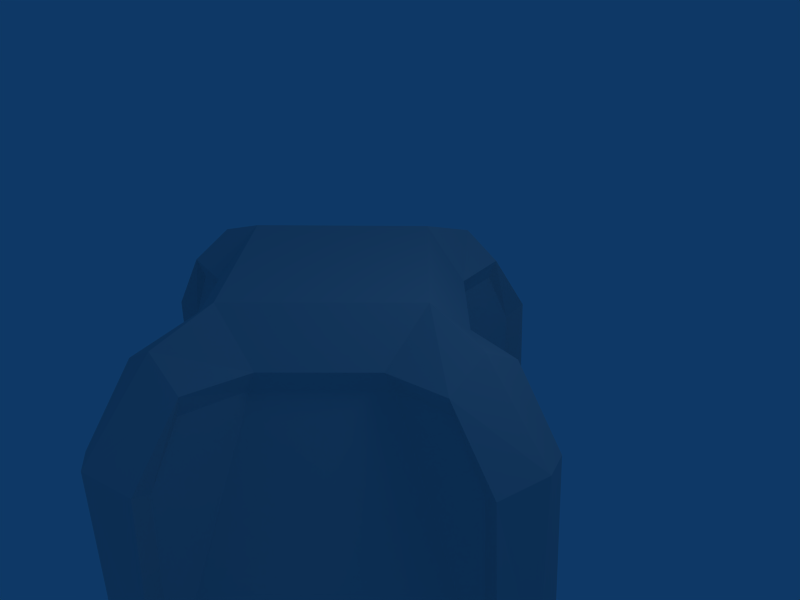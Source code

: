 # Source: ammo.blend  (saved by Blender 2.43.0; exported with 4.5.12 LTS)
import bpy
from mathutils import Matrix  # noqa: F401  (used for matrix-valued properties, if any)

bpy.ops.wm.read_factory_settings(use_empty=True)
scene = bpy.context.scene
scene.name = 'Scene'

# ---- collections
col_collection_1 = bpy.data.collections.new('Collection 1'); scene.collection.children.link(col_collection_1)

# ---- world
world_world = bpy.data.worlds.new('World'); scene.world = world_world
world_world.color = (0.05656, 0.2208, 0.4)
world_world.use_sun_shadow = False
world_world.sun_shadow_jitter_overblur = 0.0
world_world.cycles.sampling_method = 'MANUAL'
world_world.cycles.sample_map_resolution = 256

# ---- cameras
cam_camera = bpy.data.cameras.new('Camera')
cam_camera.passepartout_alpha = 0.2
cam_camera.clip_end = 100.0
cam_camera.lens = 35.0
cam_camera.ortho_scale = 7.314
cam_camera.show_passepartout = False
cam_camera.show_safe_areas = True
cam_camera.dof.focus_distance = 0.0
cam_camera.dof.aperture_fstop = 128.0

# ---- lights
light_spot = bpy.data.lights.new('Spot', 'POINT')
light_spot.transmission_factor = 0.0
light_spot.cutoff_distance = 30.0
light_spot.energy = 100.0
light_spot.shadow_buffer_clip_start = 1.001
light_spot.shadow_soft_size = 1.0
light_spot.shadow_maximum_resolution = 0.006
light_spot.use_absolute_resolution = True
light_spot.cycles.use_multiple_importance_sampling = False

# ---- meshes
me_plane = bpy.data.meshes.new('Plane')
me_plane.from_pydata([(-4.001, -0.617, 0.0), (-4.001, 0.7154, 0.0), (-3.001, -0.7839, 0.0), (-3.001, 0.8823, 0.0), (-4.001, 0.04919, 0.3758), (-3.001, 0.04919, 0.7242), (-4.001, -0.4817, -0.3587), (-3.001, -0.6147, -0.3587), (-4.001, 0.5801, -0.3587), (-3.001, 0.7131, -0.3587), (-4.825, -0.617, -1.122), (-5.133, 0.04919, -0.9059), (-4.825, 0.7154, -1.122), (-4.532, -0.4817, -1.329), (-4.532, 0.5801, -1.329), (-5.022, -0.617, -4.484), (-5.207, 0.04919, -4.449), (-5.022, 0.7154, -4.484), (-4.682, -0.4817, -4.6), (-4.682, 0.5801, -4.6), (-5.205, -0.6, -4.778), (-5.405, 0.0, -4.778), (-5.205, 0.6, -4.778), (-4.7, -0.5, -4.778), (-4.7, 0.6, -4.778), (2.726, 0.6, -4.778), (2.726, -0.5, -4.778), (3.283, 0.6, -4.778), (3.483, 0.0, -4.778), (3.283, -0.6, -4.778), (2.709, 0.5801, -4.6), (2.709, -0.4817, -4.6), (3.048, 0.7154, -4.484), (3.233, 0.04919, -4.449), (3.048, -0.617, -4.484), (2.558, 0.5801, -1.329), (2.558, -0.4817, -1.329), (2.852, 0.7154, -1.122), (3.159, 0.04919, -0.9059), (2.852, -0.617, -1.122), (1.027, 0.7131, -0.3587), (2.027, 0.5801, -0.3587), (1.027, -0.6147, -0.3587), (2.027, -0.4817, -0.3587), (1.027, 0.04919, 0.7242), (2.027, 0.04919, 0.3758), (1.027, 0.8823, 0.0), (1.027, -0.7839, 0.0), (2.027, 0.7154, 0.0), (2.027, -0.617, 0.0), (-0.4285, 3.718, -4.778), (-1.528, 3.718, -4.778), (-0.4285, 4.257, -4.778), (-1.028, 4.457, -4.778), (-1.628, 4.257, -4.778), (-0.4484, 3.701, -4.6), (-1.51, 3.701, -4.6), (-0.313, 4.04, -4.484), (-0.9793, 4.225, -4.449), (-1.645, 4.04, -4.484), (-0.4484, 3.55, -1.329), (-1.51, 3.55, -1.329), (-0.313, 3.843, -1.122), (-0.9793, 4.151, -0.9059), (-1.645, 3.843, -1.122), (-0.3154, 2.019, -0.3587), (-0.4484, 3.019, -0.3587), (-1.643, 2.019, -0.3587), (-1.51, 3.019, -0.3587), (-0.9793, 2.019, 0.7242), (-0.9793, 3.019, 0.3758), (-0.1462, 2.019, 0.0), (-1.812, 2.019, 0.0), (-0.313, 3.019, 0.0), (-1.645, 3.019, 0.0), (-1.663, -2.997, 0.0), (-0.3301, -2.997, 0.0), (-1.829, -1.997, 0.0), (-0.1632, -1.997, 0.0), (-0.9963, -2.997, 0.3758), (-0.9963, -1.997, 0.7242), (-1.527, -2.997, -0.3587), (-1.66, -1.997, -0.3587), (-0.4655, -2.997, -0.3587), (-0.3325, -1.997, -0.3587), (-1.663, -3.822, -1.122), (-0.9963, -4.129, -0.9059), (-0.3301, -3.822, -1.122), (-1.527, -3.529, -1.329), (-0.4655, -3.529, -1.329), (-1.663, -4.019, -4.484), (-0.9963, -4.203, -4.449), (-0.3301, -4.019, -4.484), (-1.527, -3.679, -4.6), (-0.4655, -3.679, -4.6), (-1.646, -4.184, -4.778), (-1.046, -4.384, -4.778), (-0.4455, -4.184, -4.778), (-1.546, -3.697, -4.778), (-0.4455, -3.697, -4.778), (-5.205, -0.6, -5.533), (-5.405, 0.0, -5.533), (-5.205, 0.6, -5.533), (-4.7, -0.5, -5.533), (-4.7, 0.6, -5.533), (2.726, 0.6, -5.533), (3.283, 0.6, -5.533), (2.726, -0.5, -5.533), (3.283, -0.6, -5.533), (3.483, 0.0, -5.533), (-0.4285, 3.718, -5.533), (-0.4285, 4.257, -5.533), (-1.528, 3.718, -5.533), (-1.628, 4.257, -5.533), (-1.028, 4.457, -5.533), (-1.646, -4.184, -5.533), (-1.046, -4.384, -5.533), (-0.4455, -4.184, -5.533), (-1.546, -3.697, -5.533), (-0.4455, -3.697, -5.533), (-5.021, -0.5728, -5.832), (-5.213, 0.001006, -5.832), (-5.021, 0.5749, -5.832), (-4.539, -0.4772, -5.832), (-4.539, 0.5749, -5.832), (3.096, 0.5749, -5.832), (2.564, 0.5749, -5.832), (3.096, -0.5728, -5.832), (2.564, -0.4772, -5.832), (3.287, 0.001006, -5.832), (-0.4531, 4.073, -5.832), (-0.4531, 3.557, -5.832), (-1.601, 4.073, -5.832), (-1.505, 3.557, -5.832), (-1.027, 4.264, -5.832), (-1.043, -4.192, -5.832), (-1.617, -4.001, -5.832), (-0.4694, -4.001, -5.832), (-1.522, -3.535, -5.832), (-0.4694, -3.535, -5.832)], [], [(0, 2, 5, 4), (4, 5, 3, 1), (2, 0, 6, 7), (1, 3, 9, 8), (10, 11, 16, 15), (11, 12, 17, 16), (13, 10, 15, 18), (12, 14, 19, 17), (15, 16, 21, 20), (16, 17, 22, 21), (18, 15, 20, 23), (17, 19, 24, 22), (32, 27, 25, 30), (31, 26, 29, 34), (33, 28, 27, 32), (34, 29, 28, 33), (37, 32, 30, 35), (36, 31, 34, 39), (38, 33, 32, 37), (39, 34, 33, 38), (48, 41, 40, 46), (47, 42, 43, 49), (45, 48, 46, 44), (49, 45, 44, 47), (57, 55, 50, 52), (56, 59, 54, 51), (58, 57, 52, 53), (59, 58, 53, 54), (62, 60, 55, 57), (61, 64, 59, 56), (63, 62, 57, 58), (64, 63, 58, 59), (73, 71, 65, 66), (72, 74, 68, 67), (70, 69, 71, 73), (74, 72, 69, 70), (75, 79, 80, 77), (79, 76, 78, 80), (77, 82, 81, 75), (76, 83, 84, 78), (85, 90, 91, 86), (86, 91, 92, 87), (88, 93, 90, 85), (87, 92, 94, 89), (90, 95, 96, 91), (91, 96, 97, 92), (93, 98, 95, 90), (92, 97, 99, 94), (2, 77, 80, 5), (44, 80, 78, 47), (44, 46, 71, 69), (3, 5, 69, 72), (5, 80, 44, 69), (3, 72, 67, 9), (2, 7, 82, 77), (42, 47, 78, 84), (40, 65, 71, 46), (7, 18, 93, 82), (31, 42, 84, 94), (30, 55, 65, 40), (9, 67, 56, 19), (61, 68, 74, 64), (61, 67, 68), (56, 67, 61), (63, 64, 74, 70), (62, 63, 70, 73), (60, 62, 73, 66), (60, 66, 65), (55, 60, 65), (1, 8, 14, 12), (0, 4, 11, 10), (8, 9, 14), (9, 19, 14), (75, 81, 88, 85), (75, 85, 86, 79), (76, 79, 86, 87), (81, 82, 88), (82, 93, 88), (0, 10, 13, 6), (6, 13, 7), (7, 13, 18), (76, 87, 89, 83), (83, 89, 84), (84, 89, 94), (36, 39, 49, 43), (38, 45, 49, 39), (37, 48, 45, 38), (35, 41, 48, 37), (36, 43, 42), (31, 36, 42), (35, 40, 41), (30, 40, 35), (25, 50, 55, 30), (19, 56, 51, 24), (18, 23, 98, 93), (26, 31, 94, 99), (20, 21, 101, 100), (21, 22, 102, 101), (23, 20, 100, 103), (22, 24, 104, 102), (27, 106, 105, 25), (26, 107, 108, 29), (28, 109, 106, 27), (29, 108, 109, 28), (52, 50, 110, 111), (51, 54, 113, 112), (53, 52, 111, 114), (54, 53, 114, 113), (95, 115, 116, 96), (96, 116, 117, 97), (98, 118, 115, 95), (97, 117, 119, 99), (25, 105, 110, 50), (24, 51, 112, 104), (98, 23, 103, 118), (99, 119, 107, 26), (100, 101, 121, 120), (101, 102, 122, 121), (103, 100, 120, 123), (102, 104, 124, 122), (106, 125, 126, 105), (107, 128, 127, 108), (109, 129, 125, 106), (108, 127, 129, 109), (111, 110, 131, 130), (112, 113, 132, 133), (114, 111, 130, 134), (113, 114, 134, 132), (115, 136, 135, 116), (116, 135, 137, 117), (118, 138, 136, 115), (117, 137, 139, 119), (105, 126, 131, 110), (104, 112, 133, 124), (118, 103, 123, 138), (119, 139, 128, 107), (135, 136, 138), (135, 139, 137), (135, 138, 139), (127, 128, 129), (125, 129, 126), (126, 129, 128), (120, 121, 123), (121, 122, 124), (121, 124, 123), (132, 134, 133), (130, 131, 134), (131, 133, 134), (128, 139, 138), (126, 128, 138), (124, 133, 131), (123, 124, 131), (126, 138, 123, 131), (1, 12, 11, 4)])
_uv = me_plane.uv_layers.new(name='UVTex')
_uv.uv.foreach_set('vector', [0.4707, 0.6573, 0.5353, 0.6174, 0.5555, 0.7026, 0.486, 0.7017, 0.486, 0.7017, 0.5555, 0.7026, 0.5328, 0.7858, 0.4707, 0.7448, 0.5353, 0.6174, 0.4707, 0.6573, 0.4549, 0.636, 0.5129, 0.5972, 0.4707, 0.7448, 0.5328, 0.7858, 0.51, 0.8035, 0.4551, 0.7649, 0.8085, 0.07929, 0.8193, 0.1436, 0.4905, 0.1441, 0.4907, 0.071, 0.8193, 0.1436, 0.8085, 0.2079, 0.4919, 0.2169, 0.4905, 0.1441, 0.796, 0.04141, 0.8085, 0.07929, 0.4907, 0.071, 0.4846, 0.0312, 0.8085, 0.2079, 0.7961, 0.2462, 0.4848, 0.2561, 0.4919, 0.2169, 0.4907, 0.071, 0.4905, 0.1441, 0.4488, 0.1444, 0.4543, 0.08327, 0.4905, 0.1441, 0.4919, 0.2169, 0.4553, 0.2055, 0.4488, 0.1444, 0.4846, 0.0312, 0.4907, 0.071, 0.4543, 0.08327, 0.4668, 0.03063, 0.4919, 0.2169, 0.4848, 0.2561, 0.4667, 0.2565, 0.4553, 0.2055, 0.4907, 0.071, 0.4543, 0.08327, 0.4668, 0.03063, 0.4846, 0.0312, 0.4848, 0.2561, 0.4667, 0.2565, 0.4553, 0.2055, 0.4919, 0.2169, 0.4905, 0.1441, 0.4488, 0.1444, 0.4543, 0.08327, 0.4907, 0.071, 0.4919, 0.2169, 0.4553, 0.2055, 0.4488, 0.1444, 0.4905, 0.1441, 0.8085, 0.07929, 0.4907, 0.071, 0.4846, 0.0312, 0.796, 0.04141, 0.7961, 0.2462, 0.4848, 0.2561, 0.4919, 0.2169, 0.8085, 0.2079, 0.8193, 0.1436, 0.4905, 0.1441, 0.4907, 0.071, 0.8085, 0.07929, 0.8085, 0.2079, 0.4919, 0.2169, 0.4905, 0.1441, 0.8193, 0.1436, 0.965, 0.7453, 0.9806, 0.7654, 0.9257, 0.804, 0.9028, 0.7864, 0.9004, 0.6179, 0.9228, 0.5977, 0.9807, 0.6365, 0.965, 0.6578, 0.9497, 0.7022, 0.965, 0.7453, 0.9028, 0.7864, 0.8801, 0.7031, 0.965, 0.6578, 0.9497, 0.7022, 0.8801, 0.7031, 0.9004, 0.6179, 0.4919, 0.2169, 0.4848, 0.2561, 0.4667, 0.2565, 0.4553, 0.2055, 0.4846, 0.0312, 0.4907, 0.071, 0.4543, 0.08327, 0.4668, 0.03063, 0.4905, 0.1441, 0.4919, 0.2169, 0.4553, 0.2055, 0.4488, 0.1444, 0.4907, 0.071, 0.4905, 0.1441, 0.4488, 0.1444, 0.4543, 0.08327, 0.8085, 0.2079, 0.7961, 0.2462, 0.4848, 0.2561, 0.4919, 0.2169, 0.796, 0.04141, 0.8085, 0.07929, 0.4907, 0.071, 0.4846, 0.0312, 0.8193, 0.1436, 0.8085, 0.2079, 0.4919, 0.2169, 0.4905, 0.1441, 0.8085, 0.07929, 0.8193, 0.1436, 0.4905, 0.1441, 0.4907, 0.071, 0.7649, 0.9561, 0.8065, 0.8884, 0.8276, 0.9117, 0.7873, 0.9725, 0.6299, 0.8884, 0.6715, 0.9561, 0.6492, 0.9725, 0.6088, 0.9117, 0.7182, 0.9403, 0.7182, 0.8662, 0.8065, 0.8884, 0.7649, 0.9561, 0.6715, 0.9561, 0.6299, 0.8884, 0.7182, 0.8662, 0.7182, 0.9403, 0.6765, 0.4617, 0.7173, 0.4765, 0.7173, 0.5418, 0.6371, 0.5208, 0.7173, 0.4765, 0.7582, 0.4618, 0.7976, 0.5209, 0.7173, 0.5418, 0.6371, 0.5208, 0.6202, 0.4989, 0.6573, 0.4467, 0.6765, 0.4617, 0.7582, 0.4618, 0.7773, 0.4467, 0.8145, 0.4989, 0.7976, 0.5209, 0.8085, 0.2079, 0.4919, 0.2169, 0.4905, 0.1441, 0.8193, 0.1436, 0.8193, 0.1436, 0.4905, 0.1441, 0.4907, 0.071, 0.8085, 0.07929, 0.7961, 0.2462, 0.4848, 0.2561, 0.4919, 0.2169, 0.8085, 0.2079, 0.8085, 0.07929, 0.4907, 0.071, 0.4846, 0.0312, 0.796, 0.04141, 0.4919, 0.2169, 0.4553, 0.2055, 0.4488, 0.1444, 0.4905, 0.1441, 0.4905, 0.1441, 0.4488, 0.1444, 0.4543, 0.08327, 0.4907, 0.071, 0.4848, 0.2561, 0.4667, 0.2565, 0.4553, 0.2055, 0.4919, 0.2169, 0.4907, 0.071, 0.4543, 0.08327, 0.4668, 0.03063, 0.4846, 0.0312, 0.5353, 0.6174, 0.6371, 0.5208, 0.7173, 0.5418, 0.5555, 0.7026, 0.8801, 0.7031, 0.7173, 0.5418, 0.7976, 0.5209, 0.9004, 0.6179, 0.8801, 0.7031, 0.9028, 0.7864, 0.8065, 0.8884, 0.7182, 0.8662, 0.5328, 0.7858, 0.5555, 0.7026, 0.7182, 0.8662, 0.6299, 0.8884, 0.5555, 0.7026, 0.7173, 0.5418, 0.8801, 0.7031, 0.7182, 0.8662, 0.5328, 0.7858, 0.6299, 0.8884, 0.6088, 0.9117, 0.51, 0.8035, 0.5353, 0.6174, 0.5129, 0.5972, 0.6202, 0.4989, 0.6371, 0.5208, 0.9228, 0.5977, 0.9004, 0.6179, 0.7976, 0.5209, 0.8145, 0.4989, 0.9257, 0.804, 0.8276, 0.9117, 0.8065, 0.8884, 0.9028, 0.7864, 0.1408, 0.9567, 0.03255, 0.5849, 0.413, 0.5858, 0.3027, 0.9567, 0.413, 0.5858, 0.3027, 0.9567, 0.1408, 0.9567, 0.03255, 0.5849, 0.03255, 0.5849, 0.413, 0.5858, 0.3027, 0.9567, 0.1408, 0.9567, 0.3027, 0.9567, 0.1408, 0.9567, 0.03255, 0.5849, 0.413, 0.5858, 0.796, 0.04141, 0.9157, 0.03893, 0.9501, 0.06241, 0.8085, 0.07929, 0.01904, 0.8622, 0.1408, 0.9567, 0.05579, 0.9485, 0.03255, 0.5849, 0.1408, 0.9567, 0.01904, 0.8622, 0.8193, 0.1436, 0.8085, 0.07929, 0.9501, 0.06241, 0.9858, 0.1433, 0.8085, 0.2079, 0.8193, 0.1436, 0.9858, 0.1433, 0.9506, 0.2244, 0.7961, 0.2462, 0.8085, 0.2079, 0.9506, 0.2244, 0.9163, 0.2481, 0.4253, 0.8632, 0.388, 0.9493, 0.3027, 0.9567, 0.413, 0.5858, 0.4253, 0.8632, 0.3027, 0.9567, 0.9506, 0.2244, 0.9163, 0.2481, 0.7961, 0.2462, 0.8085, 0.2079, 0.9501, 0.06241, 0.9858, 0.1433, 0.8193, 0.1436, 0.8085, 0.07929, 0.388, 0.9493, 0.3027, 0.9567, 0.4253, 0.8632, 0.3027, 0.9567, 0.413, 0.5858, 0.4253, 0.8632, 0.9506, 0.2244, 0.9163, 0.2481, 0.7961, 0.2462, 0.8085, 0.2079, 0.9506, 0.2244, 0.8085, 0.2079, 0.8193, 0.1436, 0.9858, 0.1433, 0.9501, 0.06241, 0.9858, 0.1433, 0.8193, 0.1436, 0.8085, 0.07929, 0.388, 0.9493, 0.3027, 0.9567, 0.4253, 0.8632, 0.3027, 0.9567, 0.413, 0.5858, 0.4253, 0.8632, 0.9501, 0.06241, 0.8085, 0.07929, 0.796, 0.04141, 0.9157, 0.03893, 0.05579, 0.9485, 0.01904, 0.8622, 0.1408, 0.9567, 0.1408, 0.9567, 0.01904, 0.8622, 0.03255, 0.5849, 0.9501, 0.06241, 0.8085, 0.07929, 0.796, 0.04141, 0.9157, 0.03893, 0.05579, 0.9485, 0.01904, 0.8622, 0.1408, 0.9567, 0.1408, 0.9567, 0.01904, 0.8622, 0.03255, 0.5849, 0.7961, 0.2462, 0.8085, 0.2079, 0.9506, 0.2244, 0.9163, 0.2481, 0.8193, 0.1436, 0.9858, 0.1433, 0.9506, 0.2244, 0.8085, 0.2079, 0.8085, 0.07929, 0.9501, 0.06241, 0.9858, 0.1433, 0.8193, 0.1436, 0.796, 0.04141, 0.9157, 0.03893, 0.9501, 0.06241, 0.8085, 0.07929, 0.4253, 0.8632, 0.388, 0.9493, 0.3027, 0.9567, 0.413, 0.5858, 0.4253, 0.8632, 0.3027, 0.9567, 0.01904, 0.8622, 0.1408, 0.9567, 0.05579, 0.9485, 0.03255, 0.5849, 0.1408, 0.9567, 0.01904, 0.8622, 0.03518, 0.5356, 0.4122, 0.5365, 0.413, 0.5858, 0.03255, 0.5849, 0.413, 0.5858, 0.03255, 0.5849, 0.03518, 0.5356, 0.4122, 0.5365, 0.03255, 0.5849, 0.03518, 0.5356, 0.4122, 0.5365, 0.413, 0.5858, 0.4122, 0.5365, 0.413, 0.5858, 0.03255, 0.5849, 0.03518, 0.5356, 0.4973, 0.4192, 0.5663, 0.4236, 0.5676, 0.3448, 0.5058, 0.3384, 0.5663, 0.4236, 0.6377, 0.4167, 0.6283, 0.3416, 0.5676, 0.3448, 0.4354, 0.4084, 0.4973, 0.4192, 0.5058, 0.3384, 0.4506, 0.3223, 0.6377, 0.4167, 0.6951, 0.4081, 0.6787, 0.3284, 0.6283, 0.3416, 0.6377, 0.4167, 0.6283, 0.3416, 0.6787, 0.3284, 0.6951, 0.4081, 0.4354, 0.4084, 0.4506, 0.3223, 0.5058, 0.3384, 0.4973, 0.4192, 0.5663, 0.4236, 0.5676, 0.3448, 0.6283, 0.3416, 0.6377, 0.4167, 0.4973, 0.4192, 0.5058, 0.3384, 0.5676, 0.3448, 0.5663, 0.4236, 0.4973, 0.4192, 0.4354, 0.4084, 0.4506, 0.3223, 0.5058, 0.3384, 0.6951, 0.4081, 0.6377, 0.4167, 0.6283, 0.3416, 0.6787, 0.3284, 0.5663, 0.4236, 0.4973, 0.4192, 0.5058, 0.3384, 0.5676, 0.3448, 0.6377, 0.4167, 0.5663, 0.4236, 0.5676, 0.3448, 0.6283, 0.3416, 0.4973, 0.4192, 0.5058, 0.3384, 0.5676, 0.3448, 0.5663, 0.4236, 0.5663, 0.4236, 0.5676, 0.3448, 0.6283, 0.3416, 0.6377, 0.4167, 0.4354, 0.4084, 0.4506, 0.3223, 0.5058, 0.3384, 0.4973, 0.4192, 0.6377, 0.4167, 0.6283, 0.3416, 0.6787, 0.3284, 0.6951, 0.4081, 0.03518, 0.5356, 0.03534, 0.4718, 0.4124, 0.4726, 0.4122, 0.5365, 0.4122, 0.5365, 0.03518, 0.5356, 0.03534, 0.4718, 0.4124, 0.4726, 0.4122, 0.5365, 0.03518, 0.5356, 0.03534, 0.4718, 0.4124, 0.4726, 0.03518, 0.5356, 0.03534, 0.4718, 0.4124, 0.4726, 0.4122, 0.5365, 0.5058, 0.3384, 0.5676, 0.3448, 0.5691, 0.306, 0.4998, 0.302, 0.5676, 0.3448, 0.6283, 0.3416, 0.6356, 0.3055, 0.5691, 0.306, 0.4506, 0.3223, 0.5058, 0.3384, 0.4998, 0.302, 0.443, 0.2839, 0.6283, 0.3416, 0.6787, 0.3284, 0.6861, 0.2907, 0.6356, 0.3055, 0.6283, 0.3416, 0.6356, 0.3055, 0.6861, 0.2907, 0.6787, 0.3284, 0.4506, 0.3223, 0.443, 0.2839, 0.4998, 0.302, 0.5058, 0.3384, 0.5676, 0.3448, 0.5691, 0.306, 0.6356, 0.3055, 0.6283, 0.3416, 0.5058, 0.3384, 0.4998, 0.302, 0.5691, 0.306, 0.5676, 0.3448, 0.5058, 0.3384, 0.4506, 0.3223, 0.443, 0.2839, 0.4998, 0.302, 0.6787, 0.3284, 0.6283, 0.3416, 0.6356, 0.3055, 0.6861, 0.2907, 0.5676, 0.3448, 0.5058, 0.3384, 0.4998, 0.302, 0.5691, 0.306, 0.6283, 0.3416, 0.5676, 0.3448, 0.5691, 0.306, 0.6356, 0.3055, 0.5058, 0.3384, 0.4998, 0.302, 0.5691, 0.306, 0.5676, 0.3448, 0.5676, 0.3448, 0.5691, 0.306, 0.6356, 0.3055, 0.6283, 0.3416, 0.4506, 0.3223, 0.443, 0.2839, 0.4998, 0.302, 0.5058, 0.3384, 0.6283, 0.3416, 0.6356, 0.3055, 0.6861, 0.2907, 0.6787, 0.3284, 0.03534, 0.4718, 0.04198, 0.4236, 0.4006, 0.4237, 0.4124, 0.4726, 0.4124, 0.4726, 0.03534, 0.4718, 0.04198, 0.4236, 0.4006, 0.4237, 0.4124, 0.4726, 0.03534, 0.4718, 0.04198, 0.4236, 0.4006, 0.4237, 0.03534, 0.4718, 0.04198, 0.4236, 0.4006, 0.4237, 0.4124, 0.4726, 0.3682, 0.3651, 0.3395, 0.3792, 0.3258, 0.3581, 0.3682, 0.3651, 0.3654, 0.3191, 0.3827, 0.3366, 0.3682, 0.3651, 0.3258, 0.3581, 0.3654, 0.3191, 0.3897, 0.07532, 0.3662, 0.09146, 0.3756, 0.04663, 0.3472, 0.03212, 0.3756, 0.04663, 0.3271, 0.05186, 0.3271, 0.05186, 0.3756, 0.04663, 0.3662, 0.09146, 0.08418, 0.3765, 0.05569, 0.362, 0.09881, 0.3549, 0.05569, 0.362, 0.0416, 0.3333, 0.05978, 0.3153, 0.05569, 0.362, 0.05978, 0.3153, 0.09881, 0.3549, 0.04059, 0.0747, 0.05509, 0.04621, 0.06332, 0.09056, 0.08379, 0.03212, 0.1029, 0.05153, 0.05509, 0.04621, 0.1029, 0.05153, 0.06332, 0.09056, 0.05509, 0.04621, 0.3662, 0.09146, 0.3654, 0.3191, 0.3258, 0.3581, 0.3271, 0.05186, 0.3662, 0.09146, 0.3258, 0.3581, 0.05978, 0.3153, 0.06332, 0.09056, 0.1029, 0.05153, 0.09881, 0.3549, 0.05978, 0.3153, 0.1029, 0.05153, 0.3271, 0.05186, 0.3258, 0.3581, 0.09881, 0.3549, 0.1029, 0.05153, 0.9506, 0.2244, 0.8085, 0.2079, 0.8193, 0.1436, 0.9858, 0.1433])
me_plane.use_remesh_preserve_volume = False
me_plane.use_remesh_preserve_attributes = False
me_plane.use_mirror_vertex_groups = False
me_plane.update()

# ---- objects
ob_plane = bpy.data.objects.new('Plane', me_plane)
ob_lamp = bpy.data.objects.new('Lamp', light_spot)
ob_camera = bpy.data.objects.new('Camera', cam_camera)

# ---- transforms, parenting, visibility, modifiers, constraints
ob_plane.location = (0.0, 0.0, 0.0)
ob_plane.lock_rotations_4d = False
ob_plane.empty_display_type = 'ARROWS'
ob_plane.color = (0.0, 0.0, 0.0, 1.0)
ob_plane.lineart.crease_threshold = 0.0
ob_lamp.location = (4.076, 1.005, 5.904)
ob_lamp.rotation_euler = (0.6503, 0.05522, 1.866)
ob_lamp.lock_rotations_4d = False
ob_lamp.empty_display_type = 'ARROWS'
ob_lamp.color = (0.0, 0.0, 0.0, 0.0)
ob_lamp.lineart.crease_threshold = 0.0
ob_camera.location = (7.481, -6.508, 5.344)
ob_camera.rotation_euler = (1.109, 0.01082, 0.8149)
ob_camera.lock_rotations_4d = False
ob_camera.empty_display_type = 'ARROWS'
ob_camera.color = (0.0, 0.0, 0.0, 0.0)
ob_camera.display_type = 'WIRE'
ob_camera.lineart.crease_threshold = 0.0

# ---- collection membership
col_collection_1.objects.link(ob_plane)
col_collection_1.objects.link(ob_lamp)
col_collection_1.objects.link(ob_camera)

# ---- scene / render settings (as saved in the file)
scene.camera = ob_camera
scene.frame_start = 1; scene.frame_end = 250; scene.frame_set(1)
scene.render.engine = 'BLENDER_EEVEE_NEXT'
scene.render.image_settings.file_format = 'JPEG'
scene.render.image_settings.color_mode = 'RGB'
scene.render.image_settings.compression = 90
scene.render.resolution_x = 800
scene.render.resolution_y = 600
scene.render.pixel_aspect_x = 100.0
scene.render.pixel_aspect_y = 100.0
scene.render.fps = 25
scene.render.dither_intensity = 0.0
scene.render.use_compositing = False
scene.render.use_sequencer = False
scene.render.bake_margin = 2
scene.render.bake_bias = 0.0
scene.render.use_stamp_time = False
scene.render.use_stamp_date = False
scene.render.use_stamp_frame = False
scene.render.use_stamp_camera = False
scene.render.use_stamp_scene = False
scene.render.use_stamp_filename = False
scene.render.use_stamp_render_time = False
scene.render.stamp_font_size = 0
scene.cycles.use_denoising = False
scene.cycles.samples = 10
scene.cycles.sampling_pattern = 'TABULATED_SOBOL'
scene.cycles.light_sampling_threshold = 0.0
scene.cycles.use_adaptive_sampling = False
scene.cycles.use_light_tree = False
scene.cycles.blur_glossy = 0.0
scene.cycles.volume_bounces = 1
scene.cycles.pixel_filter_type = 'GAUSSIAN'
scene.cycles.sample_clamp_indirect = 0.0
scene.view_settings.view_transform = 'Raw'
bpy.context.view_layer.update()
